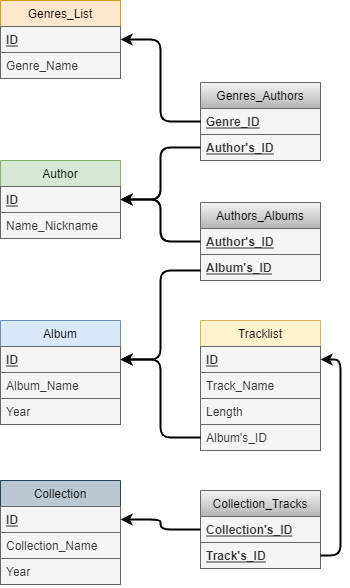

The diagram above was exported from draw.io. Its source (the exported page's mxGraphModel, read from the mxfile embedded in the PNG):
<mxGraphModel dx="1422" dy="762" grid="1" gridSize="10" guides="1" tooltips="1" connect="1" arrows="1" fold="1" page="1" pageScale="1" pageWidth="827" pageHeight="1169" math="0" shadow="0">
  <root>
    <mxCell id="WIyWlLk6GJQsqaUBKTNV-0" />
    <mxCell id="WIyWlLk6GJQsqaUBKTNV-1" parent="WIyWlLk6GJQsqaUBKTNV-0" />
    <mxCell id="2HCGqII7f8iW2M-zgyPY-2" value="Genres_List" style="swimlane;fontStyle=0;childLayout=stackLayout;horizontal=1;startSize=26;fillColor=#ffe6cc;horizontalStack=0;resizeParent=1;resizeParentMax=0;resizeLast=0;collapsible=1;marginBottom=0;strokeColor=#d79b00;" parent="WIyWlLk6GJQsqaUBKTNV-1" vertex="1">
      <mxGeometry y="40" width="120" height="78" as="geometry" />
    </mxCell>
    <mxCell id="2HCGqII7f8iW2M-zgyPY-3" value="ID" style="text;strokeColor=#666666;fillColor=#f5f5f5;align=left;verticalAlign=top;spacingLeft=4;spacingRight=4;overflow=hidden;rotatable=0;points=[[0,0.5],[1,0.5]];portConstraint=eastwest;fontStyle=5;fontColor=#333333;" parent="2HCGqII7f8iW2M-zgyPY-2" vertex="1">
      <mxGeometry y="26" width="120" height="26" as="geometry" />
    </mxCell>
    <mxCell id="2HCGqII7f8iW2M-zgyPY-4" value="Genre_Name" style="text;strokeColor=#666666;fillColor=#f5f5f5;align=left;verticalAlign=top;spacingLeft=4;spacingRight=4;overflow=hidden;rotatable=0;points=[[0,0.5],[1,0.5]];portConstraint=eastwest;fontColor=#333333;" parent="2HCGqII7f8iW2M-zgyPY-2" vertex="1">
      <mxGeometry y="52" width="120" height="26" as="geometry" />
    </mxCell>
    <mxCell id="2HCGqII7f8iW2M-zgyPY-6" value="Tracklist" style="swimlane;fontStyle=0;childLayout=stackLayout;horizontal=1;startSize=26;fillColor=#fff2cc;horizontalStack=0;resizeParent=1;resizeParentMax=0;resizeLast=0;collapsible=1;marginBottom=0;strokeColor=#d6b656;" parent="WIyWlLk6GJQsqaUBKTNV-1" vertex="1">
      <mxGeometry x="200" y="360" width="120" height="130" as="geometry" />
    </mxCell>
    <mxCell id="2HCGqII7f8iW2M-zgyPY-7" value="ID" style="text;strokeColor=#666666;fillColor=#f5f5f5;align=left;verticalAlign=top;spacingLeft=4;spacingRight=4;overflow=hidden;rotatable=0;points=[[0,0.5],[1,0.5]];portConstraint=eastwest;fontStyle=5;fontColor=#333333;" parent="2HCGqII7f8iW2M-zgyPY-6" vertex="1">
      <mxGeometry y="26" width="120" height="26" as="geometry" />
    </mxCell>
    <mxCell id="2HCGqII7f8iW2M-zgyPY-8" value="Track_Name" style="text;strokeColor=#666666;fillColor=#f5f5f5;align=left;verticalAlign=top;spacingLeft=4;spacingRight=4;overflow=hidden;rotatable=0;points=[[0,0.5],[1,0.5]];portConstraint=eastwest;fontColor=#333333;" parent="2HCGqII7f8iW2M-zgyPY-6" vertex="1">
      <mxGeometry y="52" width="120" height="26" as="geometry" />
    </mxCell>
    <mxCell id="2HCGqII7f8iW2M-zgyPY-9" value="Length" style="text;strokeColor=#666666;fillColor=#f5f5f5;align=left;verticalAlign=top;spacingLeft=4;spacingRight=4;overflow=hidden;rotatable=0;points=[[0,0.5],[1,0.5]];portConstraint=eastwest;fontColor=#333333;" parent="2HCGqII7f8iW2M-zgyPY-6" vertex="1">
      <mxGeometry y="78" width="120" height="26" as="geometry" />
    </mxCell>
    <mxCell id="2HCGqII7f8iW2M-zgyPY-20" value="Album's_ID" style="text;strokeColor=#666666;fillColor=#f5f5f5;align=left;verticalAlign=top;spacingLeft=4;spacingRight=4;overflow=hidden;rotatable=0;points=[[0,0.5],[1,0.5]];portConstraint=eastwest;fontColor=#333333;" parent="2HCGqII7f8iW2M-zgyPY-6" vertex="1">
      <mxGeometry y="104" width="120" height="26" as="geometry" />
    </mxCell>
    <mxCell id="2HCGqII7f8iW2M-zgyPY-10" value="Album" style="swimlane;fontStyle=0;childLayout=stackLayout;horizontal=1;startSize=26;fillColor=#dae8fc;horizontalStack=0;resizeParent=1;resizeParentMax=0;resizeLast=0;collapsible=1;marginBottom=0;strokeColor=#6c8ebf;" parent="WIyWlLk6GJQsqaUBKTNV-1" vertex="1">
      <mxGeometry y="360" width="120" height="104" as="geometry" />
    </mxCell>
    <mxCell id="2HCGqII7f8iW2M-zgyPY-11" value="ID" style="text;strokeColor=#666666;fillColor=#f5f5f5;align=left;verticalAlign=top;spacingLeft=4;spacingRight=4;overflow=hidden;rotatable=0;points=[[0,0.5],[1,0.5]];portConstraint=eastwest;fontStyle=5;fontColor=#333333;" parent="2HCGqII7f8iW2M-zgyPY-10" vertex="1">
      <mxGeometry y="26" width="120" height="26" as="geometry" />
    </mxCell>
    <mxCell id="2HCGqII7f8iW2M-zgyPY-12" value="Album_Name" style="text;strokeColor=#666666;fillColor=#f5f5f5;align=left;verticalAlign=top;spacingLeft=4;spacingRight=4;overflow=hidden;rotatable=0;points=[[0,0.5],[1,0.5]];portConstraint=eastwest;fontColor=#333333;" parent="2HCGqII7f8iW2M-zgyPY-10" vertex="1">
      <mxGeometry y="52" width="120" height="26" as="geometry" />
    </mxCell>
    <mxCell id="2HCGqII7f8iW2M-zgyPY-13" value="Year" style="text;strokeColor=#666666;fillColor=#f5f5f5;align=left;verticalAlign=top;spacingLeft=4;spacingRight=4;overflow=hidden;rotatable=0;points=[[0,0.5],[1,0.5]];portConstraint=eastwest;fontColor=#333333;" parent="2HCGqII7f8iW2M-zgyPY-10" vertex="1">
      <mxGeometry y="78" width="120" height="26" as="geometry" />
    </mxCell>
    <mxCell id="2HCGqII7f8iW2M-zgyPY-14" value="Author" style="swimlane;fontStyle=0;childLayout=stackLayout;horizontal=1;startSize=26;fillColor=#d5e8d4;horizontalStack=0;resizeParent=1;resizeParentMax=0;resizeLast=0;collapsible=1;marginBottom=0;strokeColor=#82b366;" parent="WIyWlLk6GJQsqaUBKTNV-1" vertex="1">
      <mxGeometry y="200" width="120" height="78" as="geometry" />
    </mxCell>
    <mxCell id="2HCGqII7f8iW2M-zgyPY-15" value="ID" style="text;strokeColor=#666666;fillColor=#f5f5f5;align=left;verticalAlign=top;spacingLeft=4;spacingRight=4;overflow=hidden;rotatable=0;points=[[0,0.5],[1,0.5]];portConstraint=eastwest;fontStyle=5;fontColor=#333333;" parent="2HCGqII7f8iW2M-zgyPY-14" vertex="1">
      <mxGeometry y="26" width="120" height="26" as="geometry" />
    </mxCell>
    <mxCell id="2HCGqII7f8iW2M-zgyPY-16" value="Name_Nickname" style="text;strokeColor=#666666;fillColor=#f5f5f5;align=left;verticalAlign=top;spacingLeft=4;spacingRight=4;overflow=hidden;rotatable=0;points=[[0,0.5],[1,0.5]];portConstraint=eastwest;fontColor=#333333;" parent="2HCGqII7f8iW2M-zgyPY-14" vertex="1">
      <mxGeometry y="52" width="120" height="26" as="geometry" />
    </mxCell>
    <mxCell id="2HCGqII7f8iW2M-zgyPY-24" style="edgeStyle=orthogonalEdgeStyle;rounded=1;orthogonalLoop=1;jettySize=auto;html=1;exitX=0;exitY=0.5;exitDx=0;exitDy=0;jumpSize=6;strokeWidth=2;" parent="WIyWlLk6GJQsqaUBKTNV-1" source="2HCGqII7f8iW2M-zgyPY-20" target="2HCGqII7f8iW2M-zgyPY-11" edge="1">
      <mxGeometry relative="1" as="geometry" />
    </mxCell>
    <mxCell id="2HCGqII7f8iW2M-zgyPY-26" value="Collection" style="swimlane;fontStyle=0;childLayout=stackLayout;horizontal=1;startSize=26;fillColor=#bac8d3;horizontalStack=0;resizeParent=1;resizeParentMax=0;resizeLast=0;collapsible=1;marginBottom=0;strokeColor=#23445d;" parent="WIyWlLk6GJQsqaUBKTNV-1" vertex="1">
      <mxGeometry y="520" width="120" height="104" as="geometry" />
    </mxCell>
    <mxCell id="2HCGqII7f8iW2M-zgyPY-27" value="ID" style="text;strokeColor=#666666;fillColor=#f5f5f5;align=left;verticalAlign=top;spacingLeft=4;spacingRight=4;overflow=hidden;rotatable=0;points=[[0,0.5],[1,0.5]];portConstraint=eastwest;fontStyle=5;fontColor=#333333;" parent="2HCGqII7f8iW2M-zgyPY-26" vertex="1">
      <mxGeometry y="26" width="120" height="26" as="geometry" />
    </mxCell>
    <mxCell id="2HCGqII7f8iW2M-zgyPY-28" value="Collection_Name" style="text;strokeColor=#666666;fillColor=#f5f5f5;align=left;verticalAlign=top;spacingLeft=4;spacingRight=4;overflow=hidden;rotatable=0;points=[[0,0.5],[1,0.5]];portConstraint=eastwest;fontColor=#333333;" parent="2HCGqII7f8iW2M-zgyPY-26" vertex="1">
      <mxGeometry y="52" width="120" height="26" as="geometry" />
    </mxCell>
    <mxCell id="2HCGqII7f8iW2M-zgyPY-29" value="Year" style="text;strokeColor=#666666;fillColor=#f5f5f5;align=left;verticalAlign=top;spacingLeft=4;spacingRight=4;overflow=hidden;rotatable=0;points=[[0,0.5],[1,0.5]];portConstraint=eastwest;fontColor=#333333;" parent="2HCGqII7f8iW2M-zgyPY-26" vertex="1">
      <mxGeometry y="78" width="120" height="26" as="geometry" />
    </mxCell>
    <mxCell id="2HCGqII7f8iW2M-zgyPY-32" value="Genres_Authors" style="swimlane;fontStyle=0;childLayout=stackLayout;horizontal=1;startSize=26;fillColor=#f5f5f5;horizontalStack=0;resizeParent=1;resizeParentMax=0;resizeLast=0;collapsible=1;marginBottom=0;strokeColor=#666666;gradientColor=#b3b3b3;" parent="WIyWlLk6GJQsqaUBKTNV-1" vertex="1">
      <mxGeometry x="200" y="122" width="120" height="78" as="geometry" />
    </mxCell>
    <mxCell id="2HCGqII7f8iW2M-zgyPY-33" value="Genre_ID" style="text;strokeColor=#666666;fillColor=#f5f5f5;align=left;verticalAlign=top;spacingLeft=4;spacingRight=4;overflow=hidden;rotatable=0;points=[[0,0.5],[1,0.5]];portConstraint=eastwest;fontStyle=5;fontColor=#333333;" parent="2HCGqII7f8iW2M-zgyPY-32" vertex="1">
      <mxGeometry y="26" width="120" height="26" as="geometry" />
    </mxCell>
    <mxCell id="2HCGqII7f8iW2M-zgyPY-34" value="Author's_ID" style="text;strokeColor=#666666;fillColor=#f5f5f5;align=left;verticalAlign=top;spacingLeft=4;spacingRight=4;overflow=hidden;rotatable=0;points=[[0,0.5],[1,0.5]];portConstraint=eastwest;fontStyle=5;fontColor=#333333;" parent="2HCGqII7f8iW2M-zgyPY-32" vertex="1">
      <mxGeometry y="52" width="120" height="26" as="geometry" />
    </mxCell>
    <mxCell id="2HCGqII7f8iW2M-zgyPY-36" style="edgeStyle=orthogonalEdgeStyle;rounded=1;orthogonalLoop=1;jettySize=auto;html=1;entryX=1;entryY=0.5;entryDx=0;entryDy=0;jumpSize=6;strokeWidth=2;" parent="WIyWlLk6GJQsqaUBKTNV-1" source="2HCGqII7f8iW2M-zgyPY-33" target="2HCGqII7f8iW2M-zgyPY-3" edge="1">
      <mxGeometry relative="1" as="geometry" />
    </mxCell>
    <mxCell id="2HCGqII7f8iW2M-zgyPY-38" value="Authors_Albums" style="swimlane;fontStyle=0;childLayout=stackLayout;horizontal=1;startSize=26;fillColor=#f5f5f5;horizontalStack=0;resizeParent=1;resizeParentMax=0;resizeLast=0;collapsible=1;marginBottom=0;strokeColor=#666666;gradientColor=#b3b3b3;" parent="WIyWlLk6GJQsqaUBKTNV-1" vertex="1">
      <mxGeometry x="200" y="242" width="120" height="78" as="geometry" />
    </mxCell>
    <mxCell id="2HCGqII7f8iW2M-zgyPY-39" value="Author's_ID" style="text;strokeColor=#666666;fillColor=#f5f5f5;align=left;verticalAlign=top;spacingLeft=4;spacingRight=4;overflow=hidden;rotatable=0;points=[[0,0.5],[1,0.5]];portConstraint=eastwest;fontStyle=5;fontColor=#333333;" parent="2HCGqII7f8iW2M-zgyPY-38" vertex="1">
      <mxGeometry y="26" width="120" height="26" as="geometry" />
    </mxCell>
    <mxCell id="2HCGqII7f8iW2M-zgyPY-40" value="Album's_ID" style="text;strokeColor=#666666;fillColor=#f5f5f5;align=left;verticalAlign=top;spacingLeft=4;spacingRight=4;overflow=hidden;rotatable=0;points=[[0,0.5],[1,0.5]];portConstraint=eastwest;fontStyle=5;fontColor=#333333;" parent="2HCGqII7f8iW2M-zgyPY-38" vertex="1">
      <mxGeometry y="52" width="120" height="26" as="geometry" />
    </mxCell>
    <mxCell id="2HCGqII7f8iW2M-zgyPY-42" style="edgeStyle=orthogonalEdgeStyle;rounded=1;orthogonalLoop=1;jettySize=auto;html=1;exitX=0;exitY=0.5;exitDx=0;exitDy=0;entryX=1;entryY=0.5;entryDx=0;entryDy=0;jumpSize=6;strokeWidth=2;" parent="WIyWlLk6GJQsqaUBKTNV-1" source="2HCGqII7f8iW2M-zgyPY-39" target="2HCGqII7f8iW2M-zgyPY-15" edge="1">
      <mxGeometry relative="1" as="geometry" />
    </mxCell>
    <mxCell id="xpVPO0YUf2u-fQqefhgh-0" value="Collection_Tracks" style="swimlane;fontStyle=0;childLayout=stackLayout;horizontal=1;startSize=26;fillColor=#f5f5f5;horizontalStack=0;resizeParent=1;resizeParentMax=0;resizeLast=0;collapsible=1;marginBottom=0;strokeColor=#666666;gradientColor=#b3b3b3;" parent="WIyWlLk6GJQsqaUBKTNV-1" vertex="1">
      <mxGeometry x="200" y="530" width="120" height="78" as="geometry" />
    </mxCell>
    <mxCell id="xpVPO0YUf2u-fQqefhgh-1" value="Collection's_ID" style="text;strokeColor=#666666;fillColor=#f5f5f5;align=left;verticalAlign=top;spacingLeft=4;spacingRight=4;overflow=hidden;rotatable=0;points=[[0,0.5],[1,0.5]];portConstraint=eastwest;fontStyle=5;fontColor=#333333;" parent="xpVPO0YUf2u-fQqefhgh-0" vertex="1">
      <mxGeometry y="26" width="120" height="26" as="geometry" />
    </mxCell>
    <mxCell id="xpVPO0YUf2u-fQqefhgh-2" value="Track's_ID" style="text;strokeColor=#666666;fillColor=#f5f5f5;align=left;verticalAlign=top;spacingLeft=4;spacingRight=4;overflow=hidden;rotatable=0;points=[[0,0.5],[1,0.5]];portConstraint=eastwest;fontStyle=5;fontColor=#333333;" parent="xpVPO0YUf2u-fQqefhgh-0" vertex="1">
      <mxGeometry y="52" width="120" height="26" as="geometry" />
    </mxCell>
    <mxCell id="xpVPO0YUf2u-fQqefhgh-4" style="edgeStyle=orthogonalEdgeStyle;orthogonalLoop=1;jettySize=auto;html=1;exitX=0;exitY=0.5;exitDx=0;exitDy=0;entryX=1;entryY=0.5;entryDx=0;entryDy=0;strokeWidth=2;rounded=1;" parent="WIyWlLk6GJQsqaUBKTNV-1" source="2HCGqII7f8iW2M-zgyPY-34" target="2HCGqII7f8iW2M-zgyPY-14" edge="1">
      <mxGeometry relative="1" as="geometry" />
    </mxCell>
    <mxCell id="xpVPO0YUf2u-fQqefhgh-5" style="edgeStyle=orthogonalEdgeStyle;orthogonalLoop=1;jettySize=auto;html=1;entryX=1;entryY=0.5;entryDx=0;entryDy=0;strokeWidth=2;rounded=1;" parent="WIyWlLk6GJQsqaUBKTNV-1" target="2HCGqII7f8iW2M-zgyPY-11" edge="1">
      <mxGeometry relative="1" as="geometry">
        <mxPoint x="200" y="310" as="sourcePoint" />
        <Array as="points">
          <mxPoint x="160" y="310" />
          <mxPoint x="160" y="399" />
        </Array>
      </mxGeometry>
    </mxCell>
    <mxCell id="xpVPO0YUf2u-fQqefhgh-7" style="edgeStyle=orthogonalEdgeStyle;rounded=1;orthogonalLoop=1;jettySize=auto;html=1;exitX=0;exitY=0.5;exitDx=0;exitDy=0;strokeWidth=2;" parent="WIyWlLk6GJQsqaUBKTNV-1" source="xpVPO0YUf2u-fQqefhgh-1" target="2HCGqII7f8iW2M-zgyPY-27" edge="1">
      <mxGeometry relative="1" as="geometry" />
    </mxCell>
    <mxCell id="xpVPO0YUf2u-fQqefhgh-8" style="edgeStyle=orthogonalEdgeStyle;rounded=1;orthogonalLoop=1;jettySize=auto;html=1;exitX=1;exitY=0.5;exitDx=0;exitDy=0;entryX=1;entryY=0.5;entryDx=0;entryDy=0;strokeWidth=2;" parent="WIyWlLk6GJQsqaUBKTNV-1" source="xpVPO0YUf2u-fQqefhgh-2" target="2HCGqII7f8iW2M-zgyPY-7" edge="1">
      <mxGeometry relative="1" as="geometry" />
    </mxCell>
  </root>
</mxGraphModel>